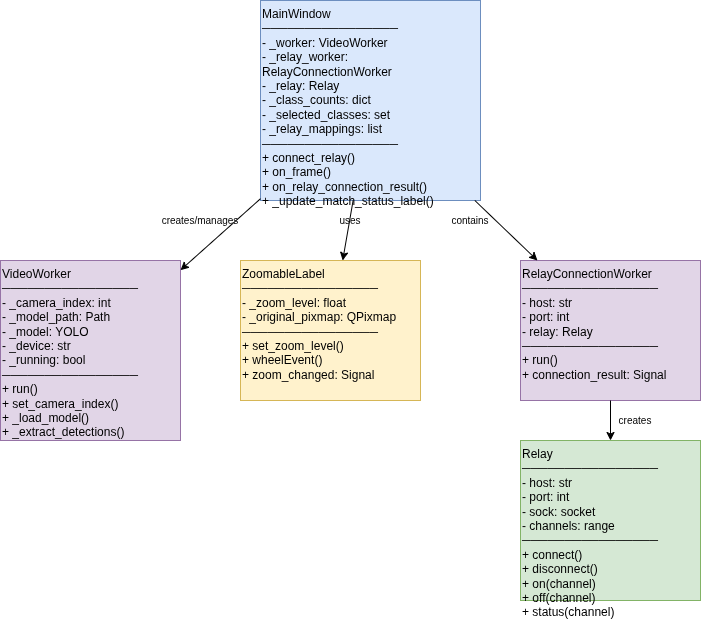

The diagram above was exported from draw.io. Its source (the exported page's mxGraphModel, read from the mxfile embedded in the PNG):
<mxGraphModel dx="764" dy="610" grid="1" gridSize="10" guides="1" tooltips="1" connect="1" arrows="1" fold="1" page="1" pageScale="1" pageWidth="827" pageHeight="1169" math="0" shadow="0">
  <root>
    <mxCell id="0" />
    <mxCell id="1" parent="0" />
    <mxCell id="mainwindow_class" value="MainWindow&#10;────────────────&#10;- _worker: VideoWorker&#10;- _relay_worker: RelayConnectionWorker&#10;- _relay: Relay&#10;- _class_counts: dict&#10;- _selected_classes: set&#10;- _relay_mappings: list&#10;────────────────&#10;+ connect_relay()&#10;+ on_frame()&#10;+ on_relay_connection_result()&#10;+ _update_match_status_label()" style="rounded=0;whiteSpace=wrap;html=1;align=left;verticalAlign=top;fillColor=#dae8fc;strokeColor=#6c8ebf;" parent="1" vertex="1">
      <mxGeometry x="300" y="40" width="220" height="200" as="geometry" />
    </mxCell>
    <mxCell id="videoworker_class" value="VideoWorker&#10;────────────────&#10;- _camera_index: int&#10;- _model_path: Path&#10;- _model: YOLO&#10;- _device: str&#10;- _running: bool&#10;────────────────&#10;+ run()&#10;+ set_camera_index()&#10;+ _load_model()&#10;+ _extract_detections()" style="rounded=0;whiteSpace=wrap;html=1;align=left;verticalAlign=top;fillColor=#e1d5e7;strokeColor=#9673a6;" parent="1" vertex="1">
      <mxGeometry x="40" y="300" width="180" height="180" as="geometry" />
    </mxCell>
    <mxCell id="relayworker_class" value="RelayConnectionWorker&#10;────────────────&#10;- host: str&#10;- port: int&#10;- relay: Relay&#10;────────────────&#10;+ run()&#10;+ connection_result: Signal" style="rounded=0;whiteSpace=wrap;html=1;align=left;verticalAlign=top;fillColor=#e1d5e7;strokeColor=#9673a6;" parent="1" vertex="1">
      <mxGeometry x="560" y="300" width="180" height="140" as="geometry" />
    </mxCell>
    <mxCell id="relay_class" value="Relay&#10;────────────────&#10;- host: str&#10;- port: int&#10;- sock: socket&#10;- channels: range&#10;────────────────&#10;+ connect()&#10;+ disconnect()&#10;+ on(channel)&#10;+ off(channel)&#10;+ status(channel)" style="rounded=0;whiteSpace=wrap;html=1;align=left;verticalAlign=top;fillColor=#d5e8d4;strokeColor=#82b366;" parent="1" vertex="1">
      <mxGeometry x="560" y="480" width="180" height="160" as="geometry" />
    </mxCell>
    <mxCell id="zoomlabel_class" value="ZoomableLabel&#10;────────────────&#10;- _zoom_level: float&#10;- _original_pixmap: QPixmap&#10;────────────────&#10;+ set_zoom_level()&#10;+ wheelEvent()&#10;+ zoom_changed: Signal" style="rounded=0;whiteSpace=wrap;html=1;align=left;verticalAlign=top;fillColor=#fff2cc;strokeColor=#d6b656;" parent="1" vertex="1">
      <mxGeometry x="280" y="300" width="180" height="140" as="geometry" />
    </mxCell>
    <mxCell id="rel1" parent="1" source="mainwindow_class" target="videoworker_class" edge="1">
      <mxGeometry width="50" height="50" relative="1" as="geometry">
        <mxPoint x="390" y="270" as="sourcePoint" />
        <mxPoint x="440" y="220" as="targetPoint" />
      </mxGeometry>
    </mxCell>
    <mxCell id="rel2" parent="1" source="mainwindow_class" target="relayworker_class" edge="1">
      <mxGeometry width="50" height="50" relative="1" as="geometry">
        <mxPoint x="390" y="270" as="sourcePoint" />
        <mxPoint x="440" y="220" as="targetPoint" />
      </mxGeometry>
    </mxCell>
    <mxCell id="rel3" parent="1" source="mainwindow_class" target="zoomlabel_class" edge="1">
      <mxGeometry width="50" height="50" relative="1" as="geometry">
        <mxPoint x="390" y="270" as="sourcePoint" />
        <mxPoint x="440" y="220" as="targetPoint" />
      </mxGeometry>
    </mxCell>
    <mxCell id="rel4" parent="1" source="relayworker_class" target="relay_class" edge="1">
      <mxGeometry width="50" height="50" relative="1" as="geometry">
        <mxPoint x="390" y="270" as="sourcePoint" />
        <mxPoint x="440" y="220" as="targetPoint" />
      </mxGeometry>
    </mxCell>
    <mxCell id="label1" value="creates/manages" style="text;html=1;strokeColor=none;fillColor=none;align=center;verticalAlign=middle;whiteSpace=wrap;rounded=0;fontSize=10;" parent="1" vertex="1">
      <mxGeometry x="200" y="250" width="80" height="20" as="geometry" />
    </mxCell>
    <mxCell id="label2" value="contains" style="text;html=1;strokeColor=none;fillColor=none;align=center;verticalAlign=middle;whiteSpace=wrap;rounded=0;fontSize=10;" parent="1" vertex="1">
      <mxGeometry x="480" y="250" width="60" height="20" as="geometry" />
    </mxCell>
    <mxCell id="label3" value="uses" style="text;html=1;strokeColor=none;fillColor=none;align=center;verticalAlign=middle;whiteSpace=wrap;rounded=0;fontSize=10;" parent="1" vertex="1">
      <mxGeometry x="370" y="250" width="40" height="20" as="geometry" />
    </mxCell>
    <mxCell id="label4" value="creates" style="text;html=1;strokeColor=none;fillColor=none;align=center;verticalAlign=middle;whiteSpace=wrap;rounded=0;fontSize=10;" parent="1" vertex="1">
      <mxGeometry x="650" y="450" width="50" height="20" as="geometry" />
    </mxCell>
  </root>
</mxGraphModel>